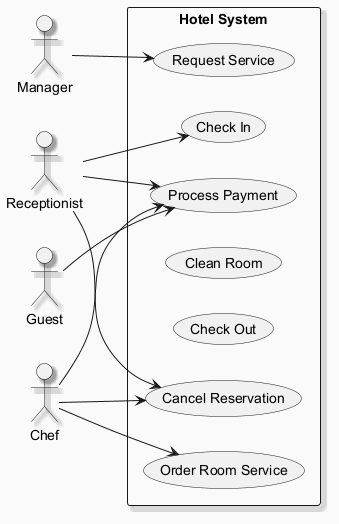

The diagram above was rendered by PlantUML. Its source (embedded in the PNG):
@startuml
skinparam backgroundColor #FAFAFA
skinparam classBackgroundColor #FFF3E0
skinparam classBorderColor #E65100
skinparam shadowing true
left to right direction
actor "Guest" as Guest
actor "Manager" as Manager
actor "Receptionist" as Receptionist
actor "Chef" as Chef
rectangle "Hotel System" {
  usecase "Check In" as UC_CheckIn
  usecase "Cancel Reservation" as UC_CancelReservation
  usecase "Process Payment" as UC_ProcessPayment
  usecase "Clean Room" as UC_CleanRoom
  usecase "Check Out" as UC_CheckOut
  usecase "Order Room Service" as UC_OrderRoomService
  usecase "Request Service" as UC_RequestService
}
Guest --> UC_ProcessPayment
Manager --> UC_RequestService
Receptionist --> UC_ProcessPayment
Receptionist --> UC_CheckIn
Receptionist --> UC_CancelReservation
Chef --> UC_CancelReservation
Chef --> UC_OrderRoomService
Chef --> UC_ProcessPayment
@enduml